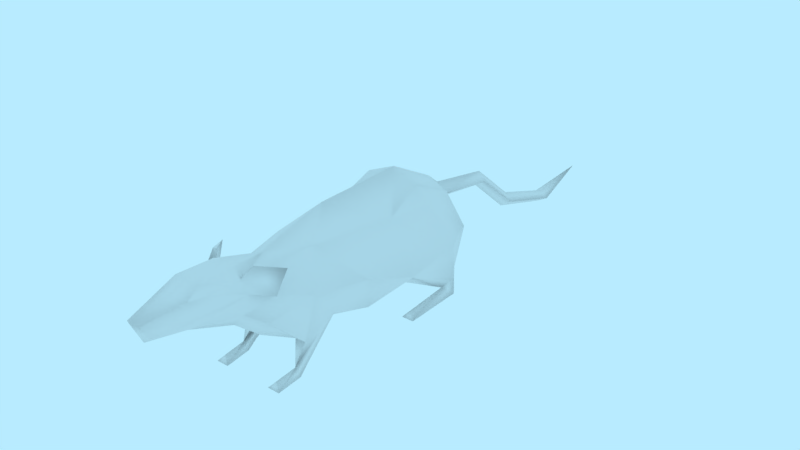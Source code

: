 # Source: char-rat.blend  (saved by Blender 2.79.0; exported with 4.5.12 LTS)
import bpy
from mathutils import Matrix  # noqa: F401  (used for matrix-valued properties, if any)

bpy.ops.wm.read_factory_settings(use_empty=True)
scene = bpy.context.scene
scene.name = 'Scene'

# ---- collections
col_collection_1 = bpy.data.collections.new('Collection 1'); scene.collection.children.link(col_collection_1)

# ---- materials (node trees are filled in below, after node groups)
mat_material = bpy.data.materials.new('Material')
mat_material.alpha_threshold = 0.0
mat_material.use_transparent_shadow = False
mat_material.roughness = 0.5

# ---- material node trees

# ---- world
world_world = bpy.data.worlds.new('World'); scene.world = world_world
world_world.color = (0.4794, 0.8327, 1.0)
world_world.use_sun_shadow = False
world_world.sun_shadow_jitter_overblur = 0.0
world_world.cycles.sampling_method = 'MANUAL'

# ---- meshes
me_char_rat = bpy.data.meshes.new('char-rat')
me_char_rat.from_pydata([(0.0, 0.1705, 0.4582), (0.0, 0.1838, 0.3921), (0.0, 0.1945, 0.369), (0.0, 0.1985, 0.3094), (0.0, 0.1359, 0.4413), (0.0, 0.1216, 0.3742), (0.0, 0.0918, 0.2978), (0.0, 0.1773, 0.2378), (0.0, 0.05351, 0.2518), (0.0, 0.208, 0.1234), (0.0, 0.2092, -0.03161), (0.0, 0.1646, -0.1149), (0.0, 0.09524, -0.1184), (0.03172, 0.1774, 0.308), (0.03836, 0.1919, 0.2902), (0.05883, 0.1466, 0.2726), (0.03947, 0.1558, 0.3032), (0.0652, 0.1211, 0.2085), (0.05665, 0.07001, 0.1651), (0.05676, 0.0001914, 0.2348), (0.06088, 0.0002092, 0.2811), (0.05742, 0.05198, 0.224), (0.04326, 0.09939, 0.2747), (0.04148, 0.1354, 0.2574), (0.04499, 0.1908, -0.02704), (0.04959, 0.1647, 0.03215), (0.08275, 0.07402, 0.02352), (0.08435, 0.0002046, 0.02572), (0.08139, -0.0001545, -0.07856), (0.07961, 0.02529, -0.08034), (0.08224, 0.04888, -0.07695), (0.0, 0.1462, -0.1368), (0.0, 0.1183, -0.1348), (0.0, 0.1255, -0.2492), (0.0, 0.1028, -0.2403), (0.0, 0.05732, -0.3294), (0.0, 0.03639, -0.3173), (0.0, 0.02048, -0.4411), (0.0, 0.0008508, -0.4388), (0.0, 0.03196, -0.5512), (0.02649, 0.1754, 0.2962), (0.03424, 0.1909, 0.2879), (0.0616, 0.1812, 0.2533), (0.05471, 0.1456, 0.2703), (0.03423, 0.1538, 0.2914), (0.02556, 0.1792, 0.3902), (0.01188, 0.1687, 0.453), (0.01093, 0.1439, 0.4393), (0.01545, 0.1309, 0.3738), (0.02208, 0.1916, 0.3669), (0.01876, 0.1906, 0.3076), (0.03231, 0.1777, 0.359), (0.0264, 0.1185, 0.3014), (0.03301, 0.1536, 0.3534), (0.02411, 0.1484, 0.3944), (0.04015, 0.0002092, 0.2811), (0.04651, 0.0002475, 0.2347), (0.03762, 0.05717, 0.1651), (0.05052, 0.01154, 0.2745), (0.03905, 0.05067, 0.224), (0.0, 0.04904, 0.1832), (0.03294, 0.1732, 0.1772), (0.02224, 0.1669, 0.244), (0.01409, 0.1295, -0.1319), (0.05637, 0.05079, 0.01138), (0.07402, 0.0179, -0.05571), (0.07403, 0.009731, 0.01886), (0.06371, 0.0002067, 0.02572), (0.06668, -0.0001575, -0.07858), (0.06835, 0.02514, -0.08027), (0.05828, 0.05589, -0.08427), (0.0777, 0.1056, -0.1056), (0.0511, 0.1613, -0.09384), (0.0, 0.03585, 0.00258), (0.0, 0.03534, -0.07994), (0.01584, 0.1128, -0.2452), (0.01605, 0.04655, -0.3226), (0.01605, 0.009768, -0.4396), (0.0925, 0.09625, -0.05913), (0.06326, 0.1635, -0.03714), (0.0, 0.0269, 0.08866), (0.04856, 0.03844, 0.08402), (0.06466, 0.0979, 0.1004), (0.04073, 0.1697, 0.1172), (0.0558, 0.01473, 0.2192), (0.05131, 0.01586, 0.2391), (0.04594, 0.01297, 0.2191)], [], [(42, 14, 15), (13, 16, 15, 14), (40, 41, 43, 44), (42, 43, 41), (15, 43, 42), (14, 41, 40, 13), (16, 44, 43, 15), (42, 41, 14), (46, 0, 4, 47), (48, 47, 4, 5), (45, 1, 0, 46), (2, 1, 45, 49), (3, 2, 49, 50), (47, 48, 54), (49, 45, 51), (49, 51, 13, 50), (54, 48, 53), (52, 48, 5, 6), (51, 53, 16), (48, 52, 16, 53), (45, 54, 53), (45, 46, 54), (46, 47, 54), (23, 16, 52, 22), (52, 6, 22), (23, 22, 17), (86, 56, 85), (55, 58, 85), (20, 55, 56, 19), (58, 55, 20), (17, 22, 21), (84, 86, 57, 18), (21, 22, 59), (8, 59, 22), (6, 8, 22), (8, 60, 57, 59), (40, 50, 13), (16, 23, 44), (50, 40, 7), (40, 44, 62), (62, 23, 61), (7, 62, 61, 9), (23, 17, 61), (23, 62, 44), (3, 50, 7), (7, 40, 62), (9, 61, 83), (10, 9, 25), (25, 24, 10), (11, 10, 24, 72), (79, 72, 24), (79, 78, 71, 72), (78, 26, 30), (26, 65, 29, 30), (29, 65, 28), (65, 66, 27), (82, 83, 61, 17), (84, 85, 19), (85, 58, 20), (11, 63, 31), (32, 63, 12), (12, 63, 71), (71, 30, 70), (29, 28, 68, 69), (27, 66, 67), (65, 26, 64), (30, 29, 69, 70), (28, 27, 67, 68), (11, 72, 63), (65, 68, 67), (68, 65, 69), (64, 70, 69, 65), (74, 70, 64, 73), (70, 74, 12, 71), (81, 64, 26, 82), (81, 57, 60, 80), (33, 31, 63, 75), (35, 33, 75, 76), (77, 37, 35, 76), (37, 77, 39), (34, 75, 63, 32), (36, 76, 75, 34), (38, 77, 76, 36), (39, 77, 38), (51, 45, 53), (13, 51, 16), (25, 26, 78, 79), (71, 78, 30), (25, 79, 24), (18, 17, 21), (64, 81, 80, 73), (81, 82, 18), (25, 83, 82), (17, 18, 82), (25, 9, 83), (18, 21, 85, 84), (19, 56, 86, 84), (21, 59, 85), (57, 86, 85, 59), (63, 72, 71), (57, 81, 18), (28, 65, 27), (66, 65, 67), (19, 85, 20), (56, 55, 85), (26, 25, 82)])
me_char_rat.polygons.foreach_set('use_smooth', [True] * 106)
_uv = me_char_rat.uv_layers.new(name='UVMap')
_uv.uv.foreach_set('vector', [0.9373, 0.785, 0.9648, 0.8459, 0.8903, 0.8209, 0.9481, 0.8774, 0.9137, 0.8715, 0.8903, 0.8209, 0.9648, 0.8459, 0.899, 0.6227, 0.9235, 0.6078, 0.9349, 0.6855, 0.899, 0.6576, 0.9791, 0.6455, 0.9349, 0.6855, 0.9235, 0.6078, 0.8903, 0.8209, 0.8859, 0.8152, 0.9373, 0.785, 0.9648, 0.8459, 0.9713, 0.8489, 0.9675, 0.8774, 0.9481, 0.8774, 0.9137, 0.8715, 0.8945, 0.8681, 0.8838, 0.8239, 0.8903, 0.8209, 0.9373, 0.785, 0.9713, 0.843, 0.9648, 0.8459, 0.6523, 0.5462, 0.6324, 0.5526, 0.6324, 0.4926, 0.6502, 0.5035, 0.7155, 0.4298, 0.6502, 0.5035, 0.6324, 0.4926, 0.696, 0.4108, 0.7417, 0.5059, 0.7504, 0.5448, 0.6491, 0.566, 0.6523, 0.5462, 0.789, 0.5349, 0.7504, 0.5448, 0.7417, 0.5059, 0.7799, 0.5039, 0.8688, 0.4938, 0.789, 0.5349, 0.7799, 0.5039, 0.8643, 0.4606, 0.6502, 0.5035, 0.7155, 0.4298, 0.711, 0.4723, 0.7799, 0.5039, 0.7417, 0.5059, 0.7778, 0.4774, 0.7799, 0.5039, 0.7778, 0.4774, 0.8569, 0.428, 0.8643, 0.4606, 0.711, 0.4723, 0.7155, 0.4298, 0.7656, 0.4441, 0.8004, 0.3569, 0.7155, 0.4298, 0.696, 0.4108, 0.7682, 0.3096, 0.7778, 0.4774, 0.7656, 0.4441, 0.8587, 0.3924, 0.7155, 0.4298, 0.8004, 0.3569, 0.8587, 0.3924, 0.7656, 0.4441, 0.7417, 0.5059, 0.711, 0.4723, 0.7656, 0.4441, 0.7417, 0.5059, 0.6523, 0.5462, 0.711, 0.4723, 0.6523, 0.5462, 0.6502, 0.5035, 0.711, 0.4723, 0.1944, 0.8614, 0.2175, 0.9055, 0.1567, 0.9267, 0.1352, 0.8778, 0.1567, 0.9267, 0.1046, 0.9427, 0.1352, 0.8778, 0.1944, 0.8614, 0.1352, 0.8778, 0.1775, 0.7754, 0.8137, 0.8122, 0.8283, 0.785, 0.8122, 0.8077, 0.842, 0.8647, 0.8168, 0.8559, 0.8122, 0.8077, 0.793, 0.8697, 0.7557, 0.8679, 0.7714, 0.785, 0.7898, 0.786, 0.8168, 0.8559, 0.842, 0.8647, 0.814, 0.8824, 0.8094, 0.6078, 0.8572, 0.693, 0.748, 0.6995, 0.6934, 0.7195, 0.6786, 0.7184, 0.6851, 0.6146, 0.7185, 0.6078, 0.748, 0.6995, 0.8572, 0.693, 0.7593, 0.726, 0.03866, 0.8868, 0.05235, 0.8187, 0.1352, 0.8778, 0.1046, 0.9427, 0.03866, 0.8868, 0.1352, 0.8778, 0.0209, 0.819, 0.025, 0.7173, 0.08281, 0.6923, 0.08036, 0.78, 0.2492, 0.915, 0.2647, 0.9474, 0.2368, 0.9301, 0.2175, 0.9055, 0.1944, 0.8614, 0.2271, 0.8891, 0.2647, 0.9474, 0.2492, 0.915, 0.2957, 0.8509, 0.2492, 0.915, 0.2271, 0.8891, 0.257, 0.8525, 0.257, 0.8525, 0.1944, 0.8614, 0.2767, 0.7502, 0.2957, 0.8509, 0.257, 0.8525, 0.2767, 0.7502, 0.3647, 0.6897, 0.1944, 0.8614, 0.1775, 0.7754, 0.2767, 0.7502, 0.1944, 0.8614, 0.257, 0.8525, 0.2271, 0.8891, 0.2932, 0.9628, 0.2647, 0.9474, 0.2957, 0.8509, 0.2957, 0.8509, 0.2492, 0.915, 0.257, 0.8525, 0.3647, 0.6897, 0.2767, 0.7502, 0.2863, 0.6601, 0.4248, 0.4676, 0.3647, 0.6897, 0.3049, 0.5338, 0.3049, 0.5338, 0.3542, 0.4511, 0.4248, 0.4676, 0.4445, 0.3287, 0.4248, 0.4676, 0.3542, 0.4511, 0.3635, 0.3428, 0.7965, 0.05999, 0.7193, 0.0209, 0.8291, 0.0209, 0.7965, 0.05999, 0.7258, 0.144, 0.6686, 0.1005, 0.7193, 0.0209, 0.7258, 0.144, 0.8274, 0.2187, 0.6696, 0.1997, 0.8274, 0.2187, 0.6862, 0.257, 0.6544, 0.2342, 0.6696, 0.1997, 0.6857, 0.8302, 0.6867, 0.8379, 0.6572, 0.785, 0.6867, 0.8379, 0.6871, 0.9491, 0.6672, 0.9609, 0.1803, 0.609, 0.2863, 0.6601, 0.2767, 0.7502, 0.1775, 0.7754, 0.8135, 0.8123, 0.8122, 0.8077, 0.7898, 0.786, 0.8122, 0.8077, 0.8168, 0.8559, 0.793, 0.8697, 0.4445, 0.3287, 0.4216, 0.2716, 0.4511, 0.2869, 0.4388, 0.2507, 0.4216, 0.2716, 0.42, 0.2131, 0.42, 0.2131, 0.4216, 0.2716, 0.3137, 0.2639, 0.6686, 0.1005, 0.6696, 0.1997, 0.6336, 0.1804, 0.6857, 0.8302, 0.6572, 0.785, 0.7139, 0.7903, 0.687, 0.83, 0.6784, 0.9703, 0.6871, 0.9491, 0.707, 0.9605, 0.6862, 0.257, 0.8274, 0.2187, 0.8009, 0.2678, 0.6696, 0.1997, 0.6544, 0.2342, 0.6383, 0.2297, 0.6336, 0.1804, 0.6572, 0.785, 0.6672, 0.9609, 0.6324, 0.9618, 0.6324, 0.7856, 0.4445, 0.3287, 0.3635, 0.3428, 0.4216, 0.2716, 0.6867, 0.8379, 0.7139, 0.7903, 0.707, 0.9605, 0.7139, 0.7903, 0.6867, 0.8379, 0.687, 0.83, 0.4929, 0.217, 0.6336, 0.1804, 0.6383, 0.2297, 0.6044, 0.2506, 0.377, 0.1166, 0.3092, 0.1787, 0.2246, 0.06444, 0.3005, 0.0209, 0.3092, 0.1787, 0.377, 0.1166, 0.42, 0.2131, 0.3137, 0.2639, 0.09414, 0.5698, 0.1184, 0.4646, 0.1701, 0.485, 0.1803, 0.609, 0.09414, 0.5698, 0.08281, 0.6923, 0.025, 0.7173, 0.0209, 0.5735, 0.5906, 0.8004, 0.5767, 0.9718, 0.5431, 0.9718, 0.5595, 0.8001, 0.5526, 0.6466, 0.5906, 0.8004, 0.5595, 0.8001, 0.522, 0.6515, 0.5213, 0.473, 0.5493, 0.4733, 0.5526, 0.6466, 0.522, 0.6515, 0.5493, 0.4733, 0.5213, 0.473, 0.562, 0.3096, 0.5304, 0.8029, 0.5595, 0.8001, 0.5431, 0.9718, 0.5172, 0.9629, 0.4929, 0.6549, 0.522, 0.6515, 0.5595, 0.8001, 0.5304, 0.8029, 0.4945, 0.4685, 0.5213, 0.473, 0.522, 0.6515, 0.4929, 0.6549, 0.562, 0.3096, 0.5213, 0.473, 0.4945, 0.4685, 0.7778, 0.4774, 0.7417, 0.5059, 0.7656, 0.4441, 0.8569, 0.428, 0.7778, 0.4774, 0.8587, 0.3924, 0.8961, 0.09102, 0.8274, 0.2187, 0.7258, 0.144, 0.7965, 0.05999, 0.6686, 0.1005, 0.7258, 0.144, 0.6696, 0.1997, 0.8961, 0.09102, 0.7965, 0.05999, 0.8291, 0.0209, 0.7185, 0.6078, 0.8094, 0.6078, 0.748, 0.6995, 0.1184, 0.4646, 0.09414, 0.5698, 0.0209, 0.5735, 0.03218, 0.4456, 0.09414, 0.5698, 0.1803, 0.609, 0.1172, 0.6959, 0.3049, 0.5338, 0.2863, 0.6601, 0.1803, 0.609, 0.1775, 0.7754, 0.1172, 0.6959, 0.1803, 0.609, 0.3049, 0.5338, 0.3647, 0.6897, 0.2863, 0.6601, 0.7185, 0.6078, 0.748, 0.6995, 0.7054, 0.7432, 0.6934, 0.7195, 0.7898, 0.786, 0.8283, 0.785, 0.8137, 0.8122, 0.8135, 0.8123, 0.748, 0.6995, 0.7593, 0.726, 0.7054, 0.7432, 0.6851, 0.6146, 0.6786, 0.7184, 0.6555, 0.7389, 0.6324, 0.6846, 0.4216, 0.2716, 0.3635, 0.3428, 0.3137, 0.2639, 0.08281, 0.6923, 0.09414, 0.5698, 0.1172, 0.6959, 0.6572, 0.785, 0.6867, 0.8379, 0.6672, 0.9609, 0.6871, 0.9491, 0.6867, 0.8379, 0.707, 0.9605, 0.7898, 0.786, 0.8122, 0.8077, 0.793, 0.8697, 0.8283, 0.785, 0.842, 0.8647, 0.8122, 0.8077, 0.1701, 0.485, 0.3049, 0.5338, 0.1803, 0.609])
me_char_rat.materials.append(mat_material)
me_char_rat.use_remesh_preserve_volume = False
me_char_rat.use_remesh_preserve_attributes = False
me_char_rat.use_mirror_vertex_groups = False
me_char_rat.use_paint_bone_selection = False
me_char_rat.use_paint_mask_vertex = True
me_char_rat.update()
arm_char_rat_armature = bpy.data.armatures.new('char-rat-armature')  # bones are not reproduced

# ---- objects
ob_char_rat_armature = bpy.data.objects.new('char-rat-armature', arm_char_rat_armature)
ob_char_rat = bpy.data.objects.new('char-rat', me_char_rat)

# ---- transforms, parenting, visibility, modifiers, constraints
ob_char_rat_armature.location = (0.0, 0.0, 0.0)
ob_char_rat_armature.rotation_euler = (1.571, -0.0, 0.0)
ob_char_rat_armature.show_in_front = True
ob_char_rat_armature.lineart.crease_threshold = 0.0
ob_char_rat.parent = ob_char_rat_armature
ob_char_rat.matrix_parent_inverse = Matrix(((1.0, 0.0, 0.0, 0.0), (0.0, -4.371e-08, 1.0, 0.0), (0.0, -1.0, -4.371e-08, 0.0), (0.0, 0.0, 0.0, 1.0)))
ob_char_rat.location = (0.0, 0.0, 0.0)
ob_char_rat.rotation_euler = (1.571, -0.0, 0.0)
ob_char_rat.lineart.crease_threshold = 0.0
_vg = ob_char_rat.vertex_groups.new(name='hips')
for _i, _w in zip([10, 11, 12, 24, 25, 31, 32, 63, 70, 71, 72, 73, 74], [0.7486, 0.7808, 0.5755, 0.06906, 0.01898, 0.06875, 0.05344, 0.008018, 0.07858, 0.1636, 0.6185, 0.09577, 0.3636]): _vg.add([_i], _w, 'REPLACE')
_vg = ob_char_rat.vertex_groups.new(name='spine')
for _i, _w in zip([7, 9, 10, 18, 24, 25, 26, 60, 61, 62, 64, 73, 74, 80, 81, 82, 83], [0.02722, 1.048, 0.02927, 0.009723, 0.01334, 0.802, 0.09037, 0.004549, 0.8664, 0.04014, 0.05694, 0.08848, 0.001317, 0.3967, 0.4355, 0.622, 0.9533]): _vg.add([_i], _w, 'REPLACE')
_vg = ob_char_rat.vertex_groups.new(name='neck')
for _i, _w in zip([3, 5, 6, 7, 22, 23, 48, 50, 51, 52, 53, 61, 62], [0.08563, 0.0556, 0.5993, 0.9443, 0.219, 0.2999, 0.02234, 0.2317, 0.06471, 0.6496, 0.1088, 0.07206, 0.8676]): _vg.add([_i], _w, 'REPLACE')
_vg = ob_char_rat.vertex_groups.new(name='head')
for _i, _w in zip([0, 1, 2, 3, 4, 5, 6, 7, 13, 14, 15, 16, 22, 23, 40, 41, 42, 43, 44, 45, 46, 47, 48, 49, 50, 51, 52, 53, 54, 62], [1.0, 1.0, 1.0, 1.0, 1.0, 1.0, 0.1053, 0.5371, 1.0, 1.0, 1.0, 1.0, 0.02996, 0.2709, 1.0, 1.0, 1.0, 1.0, 1.0, 1.0, 1.0, 1.0, 1.0, 1.0, 1.0, 1.0, 0.1488, 1.0, 1.0, 0.2673]): _vg.add([_i], _w, 'REPLACE')
_vg = ob_char_rat.vertex_groups.new(name='shoulder l')
for _i, _w in zip([22, 23, 52, 59, 62], [0.501, 0.5164, 0.1193, 6.807e-05, 0.05276]): _vg.add([_i], _w, 'REPLACE')
_vg = ob_char_rat.vertex_groups.new(name='arm l')
for _i, _w in zip([17, 18, 21, 22, 23, 52, 57, 59, 61], [0.9369, 0.4857, 0.1644, 0.1183, 0.1437, 0.02622, 0.4674, 0.5092, 0.06072]): _vg.add([_i], _w, 'REPLACE')
_vg = ob_char_rat.vertex_groups.new(name='forearm l')
for _i, _w in zip([8, 18, 19, 21, 22, 56, 57, 59, 60, 84, 86], [0.1151, 0.4955, 0.03615, 0.671, 0.06636, 0.03538, 0.4866, 0.2398, 0.256, 0.912, 0.8731]): _vg.add([_i], _w, 'REPLACE')
_vg = ob_char_rat.vertex_groups.new(name='hand l')
for _i, _w in zip([19, 20, 21, 55, 56, 58, 59, 84, 85, 86], [0.9563, 0.9994, 0.1203, 0.9992, 0.9566, 0.9995, 0.1374, 0.0788, 0.9848, 0.1137]): _vg.add([_i], _w, 'REPLACE')
_vg = ob_char_rat.vertex_groups.new(name='shoulder r')
for _i, _w in zip([22, 59], [3.498e-05, 0.02342]): _vg.add([_i], _w, 'REPLACE')
_vg = ob_char_rat.vertex_groups.new(name='arm r')
for _i, _w in zip([57], [0.01192]): _vg.add([_i], _w, 'REPLACE')
_vg = ob_char_rat.vertex_groups.new(name='forearm r')
_vg = ob_char_rat.vertex_groups.new(name='hand r')
_vg = ob_char_rat.vertex_groups.new(name='thigh l')
for _i, _w in zip([10, 11, 24, 25, 26, 29, 30, 64, 65, 69, 70, 71, 72, 73, 74, 78, 79, 80, 81], [0.1974, 0.0007532, 0.8918, 0.1229, 0.1184, 0.0, 0.0, 3.393e-11, 0.0, 0.0, 0.005661, 0.05648, 0.1894, 0.0, 5.645e-14, 0.07653, 0.9326, 0.1288, 0.1354]): _vg.add([_i], _w, 'REPLACE')
_vg = ob_char_rat.vertex_groups.new(name='leg l')
for _i, _w in zip([12, 25, 26, 28, 29, 30, 64, 65, 68, 69, 70, 71, 72, 74, 78], [0.09994, 0.01094, 0.7271, 0.4249, 0.4871, 0.842, 0.2015, 0.03975, 0.414, 0.4862, 0.7283, 0.625, 0.08024, 0.3194, 0.8239]): _vg.add([_i], _w, 'REPLACE')
_vg = ob_char_rat.vertex_groups.new(name='foot l')
for _i, _w in zip([27, 28, 29, 30, 64, 65, 66, 67, 68, 69, 70, 71, 74], [1.006, 0.5736, 0.5131, 0.1212, 0.1034, 0.9475, 0.9999, 1.005, 0.5843, 0.513, 0.1094, 0.003665, 0.05555]): _vg.add([_i], _w, 'REPLACE')
_vg = ob_char_rat.vertex_groups.new(name='thigh r')
for _i, _w in zip([64, 74], [0.03039, 0.07512]): _vg.add([_i], _w, 'REPLACE')
_vg = ob_char_rat.vertex_groups.new(name='leg r')
_vg = ob_char_rat.vertex_groups.new(name='foot r')
_vg = ob_char_rat.vertex_groups.new(name='tail 1')
for _i, _w in zip([11, 12, 31, 32, 33, 63, 70, 71, 72, 74, 75], [0.1784, 0.2803, 0.9138, 0.902, 0.4383, 0.9555, 0.006158, 0.1196, 0.1024, 0.06434, 0.05586]): _vg.add([_i], _w, 'REPLACE')
_vg = ob_char_rat.vertex_groups.new(name='tail 2')
for _i, _w in zip([32, 33, 34, 35, 36, 75, 76], [0.01077, 0.5613, 0.9796, 0.9817, 0.5487, 0.9444, 0.931]): _vg.add([_i], _w, 'REPLACE')
_vg = ob_char_rat.vertex_groups.new(name='tail 3')
for _i, _w in zip([36, 37, 38, 39, 76, 77], [0.4514, 0.9936, 0.9984, 0.9944, 0.0688, 0.995]): _vg.add([_i], _w, 'REPLACE')
_m = ob_char_rat.modifiers.new('Mirror', 'MIRROR')
_m.use_clip = True
_m = ob_char_rat.modifiers.new('Armature', 'ARMATURE')
_m.object = ob_char_rat_armature

# ---- collection membership
col_collection_1.objects.link(ob_char_rat_armature)
col_collection_1.objects.link(ob_char_rat)

# ---- scene / render settings (as saved in the file)
scene.frame_start = 0; scene.frame_end = 250; scene.frame_set(0)
scene.render.engine = 'BLENDER_EEVEE_NEXT'
scene.render.resolution_percentage = 50
scene.render.fps = 30
scene.render.dither_intensity = 0.0
scene.cycles.use_denoising = False
scene.cycles.samples = 128
scene.cycles.sampling_pattern = 'TABULATED_SOBOL'
scene.cycles.use_adaptive_sampling = False
scene.cycles.use_light_tree = False
scene.cycles.blur_glossy = 0.0
scene.cycles.sample_clamp_indirect = 0.0
scene.view_settings.view_transform = 'Standard'
bpy.context.view_layer.update()

# ---- added for rendering (the .blend has no active camera): camera
cam_auto = bpy.data.cameras.new('AutoCamera')
cam_auto.lens = 50.0
cam_auto.sensor_width = 36.0
cam_auto.clip_end = 1000.0
ob_auto_camera = bpy.data.objects.new('AutoCamera', cam_auto)
scene.collection.objects.link(ob_auto_camera)
ob_auto_camera.location = (0.968766, -1.11675, 0.880291)
ob_auto_camera.rotation_euler = (1.09748, -7.21219e-08, 0.694738)
scene.camera = ob_auto_camera
bpy.context.view_layer.update()
